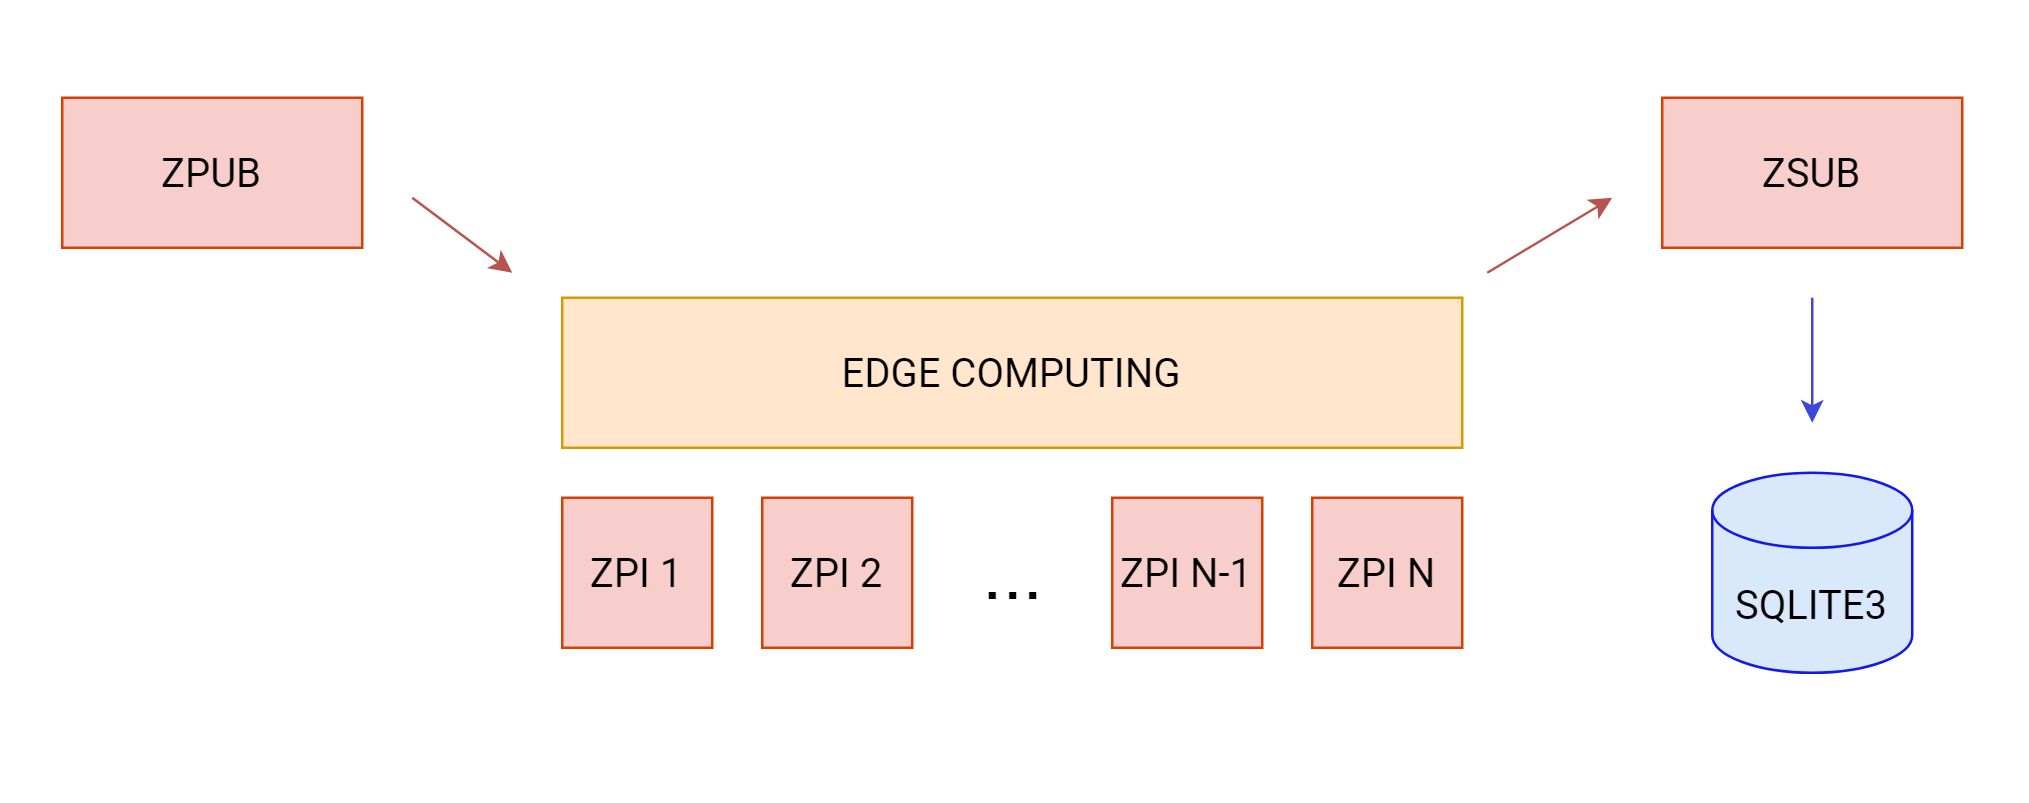

The diagram above was exported from draw.io. Its source (the exported page's mxGraphModel, read from the mxfile embedded in the PNG):
<mxGraphModel dx="868" dy="463" grid="1" gridSize="10" guides="1" tooltips="1" connect="1" arrows="1" fold="1" page="1" pageScale="1" pageWidth="827" pageHeight="1169" math="0" shadow="0">
  <root>
    <mxCell id="0" />
    <mxCell id="1" parent="0" />
    <mxCell id="zBUs4YW5UoxHscHZFU83-1" value="&lt;font data-font-src=&quot;https://fonts.googleapis.com/css?family=Roboto&quot; face=&quot;Roboto&quot; style=&quot;font-size: 16px&quot;&gt;ZPUB&lt;/font&gt;" style="rounded=0;whiteSpace=wrap;html=1;fillColor=#f8cecc;strokeColor=#D64000;" vertex="1" parent="1">
      <mxGeometry x="40" y="280" width="120" height="60" as="geometry" />
    </mxCell>
    <mxCell id="zBUs4YW5UoxHscHZFU83-2" value="&lt;font face=&quot;Roboto&quot; data-font-src=&quot;https://fonts.googleapis.com/css?family=Roboto&quot; style=&quot;font-size: 16px&quot;&gt;ZPI 1&lt;/font&gt;" style="rounded=0;whiteSpace=wrap;html=1;fillColor=#f8cecc;strokeColor=#D64000;" vertex="1" parent="1">
      <mxGeometry x="240" y="440" width="60" height="60" as="geometry" />
    </mxCell>
    <mxCell id="zBUs4YW5UoxHscHZFU83-3" value="&lt;font face=&quot;Roboto&quot; data-font-src=&quot;https://fonts.googleapis.com/css?family=Roboto&quot; style=&quot;font-size: 16px&quot;&gt;ZPI 2&lt;/font&gt;" style="rounded=0;whiteSpace=wrap;html=1;fillColor=#f8cecc;strokeColor=#D64000;" vertex="1" parent="1">
      <mxGeometry x="320" y="440" width="60" height="60" as="geometry" />
    </mxCell>
    <mxCell id="zBUs4YW5UoxHscHZFU83-4" value="&lt;font face=&quot;Roboto&quot; data-font-src=&quot;https://fonts.googleapis.com/css?family=Roboto&quot; style=&quot;font-size: 16px&quot;&gt;ZPI N-1&lt;/font&gt;" style="rounded=0;whiteSpace=wrap;html=1;fillColor=#f8cecc;strokeColor=#D64000;" vertex="1" parent="1">
      <mxGeometry x="460" y="440" width="60" height="60" as="geometry" />
    </mxCell>
    <mxCell id="zBUs4YW5UoxHscHZFU83-5" value="&lt;font face=&quot;Roboto&quot; data-font-src=&quot;https://fonts.googleapis.com/css?family=Roboto&quot; style=&quot;font-size: 16px&quot;&gt;ZPI N&lt;/font&gt;" style="rounded=0;whiteSpace=wrap;html=1;fillColor=#f8cecc;strokeColor=#D64000;" vertex="1" parent="1">
      <mxGeometry x="540" y="440" width="60" height="60" as="geometry" />
    </mxCell>
    <mxCell id="zBUs4YW5UoxHscHZFU83-6" value="&lt;font face=&quot;Roboto&quot; data-font-src=&quot;https://fonts.googleapis.com/css?family=Roboto&quot; style=&quot;font-size: 16px&quot;&gt;EDGE COMPUTING&lt;/font&gt;" style="rounded=0;whiteSpace=wrap;html=1;fillColor=#ffe6cc;strokeColor=#d79b00;" vertex="1" parent="1">
      <mxGeometry x="240" y="360" width="360" height="60" as="geometry" />
    </mxCell>
    <mxCell id="zBUs4YW5UoxHscHZFU83-7" value="&lt;font face=&quot;Roboto&quot; data-font-src=&quot;https://fonts.googleapis.com/css?family=Roboto&quot; style=&quot;font-size: 16px&quot;&gt;ZSUB&lt;/font&gt;" style="rounded=0;whiteSpace=wrap;html=1;fillColor=#f8cecc;strokeColor=#D64000;" vertex="1" parent="1">
      <mxGeometry x="680" y="280" width="120" height="60" as="geometry" />
    </mxCell>
    <mxCell id="zBUs4YW5UoxHscHZFU83-9" value="&lt;font style=&quot;font-size: 29px&quot;&gt;...&lt;/font&gt;" style="text;html=1;resizable=0;autosize=1;align=center;verticalAlign=middle;points=[];fillColor=none;strokeColor=none;rounded=0;" vertex="1" parent="1">
      <mxGeometry x="400" y="460" width="40" height="20" as="geometry" />
    </mxCell>
    <mxCell id="zBUs4YW5UoxHscHZFU83-11" value="" style="endArrow=classic;html=1;fillColor=#f8cecc;strokeColor=#b85450;" edge="1" parent="1">
      <mxGeometry width="50" height="50" relative="1" as="geometry">
        <mxPoint x="180" y="320" as="sourcePoint" />
        <mxPoint x="220" y="350" as="targetPoint" />
      </mxGeometry>
    </mxCell>
    <mxCell id="zBUs4YW5UoxHscHZFU83-12" value="" style="endArrow=classic;html=1;fillColor=#f8cecc;strokeColor=#b85450;" edge="1" parent="1">
      <mxGeometry width="50" height="50" relative="1" as="geometry">
        <mxPoint x="610" y="350" as="sourcePoint" />
        <mxPoint x="660" y="320" as="targetPoint" />
      </mxGeometry>
    </mxCell>
    <mxCell id="zBUs4YW5UoxHscHZFU83-13" value="" style="endArrow=classic;html=1;fillColor=#dae8fc;strokeColor=#3D48DB;" edge="1" parent="1">
      <mxGeometry width="50" height="50" relative="1" as="geometry">
        <mxPoint x="740.0000000000002" y="360" as="sourcePoint" />
        <mxPoint x="740" y="410" as="targetPoint" />
      </mxGeometry>
    </mxCell>
    <mxCell id="zBUs4YW5UoxHscHZFU83-14" value="&lt;font face=&quot;Roboto&quot; data-font-src=&quot;https://fonts.googleapis.com/css?family=Roboto&quot; style=&quot;font-size: 16px&quot;&gt;SQLITE3&lt;/font&gt;" style="shape=cylinder3;whiteSpace=wrap;html=1;boundedLbl=1;backgroundOutline=1;size=15;fillColor=#dae8fc;strokeColor=#121AEB;" vertex="1" parent="1">
      <mxGeometry x="700" y="430" width="80" height="80" as="geometry" />
    </mxCell>
  </root>
</mxGraphModel>